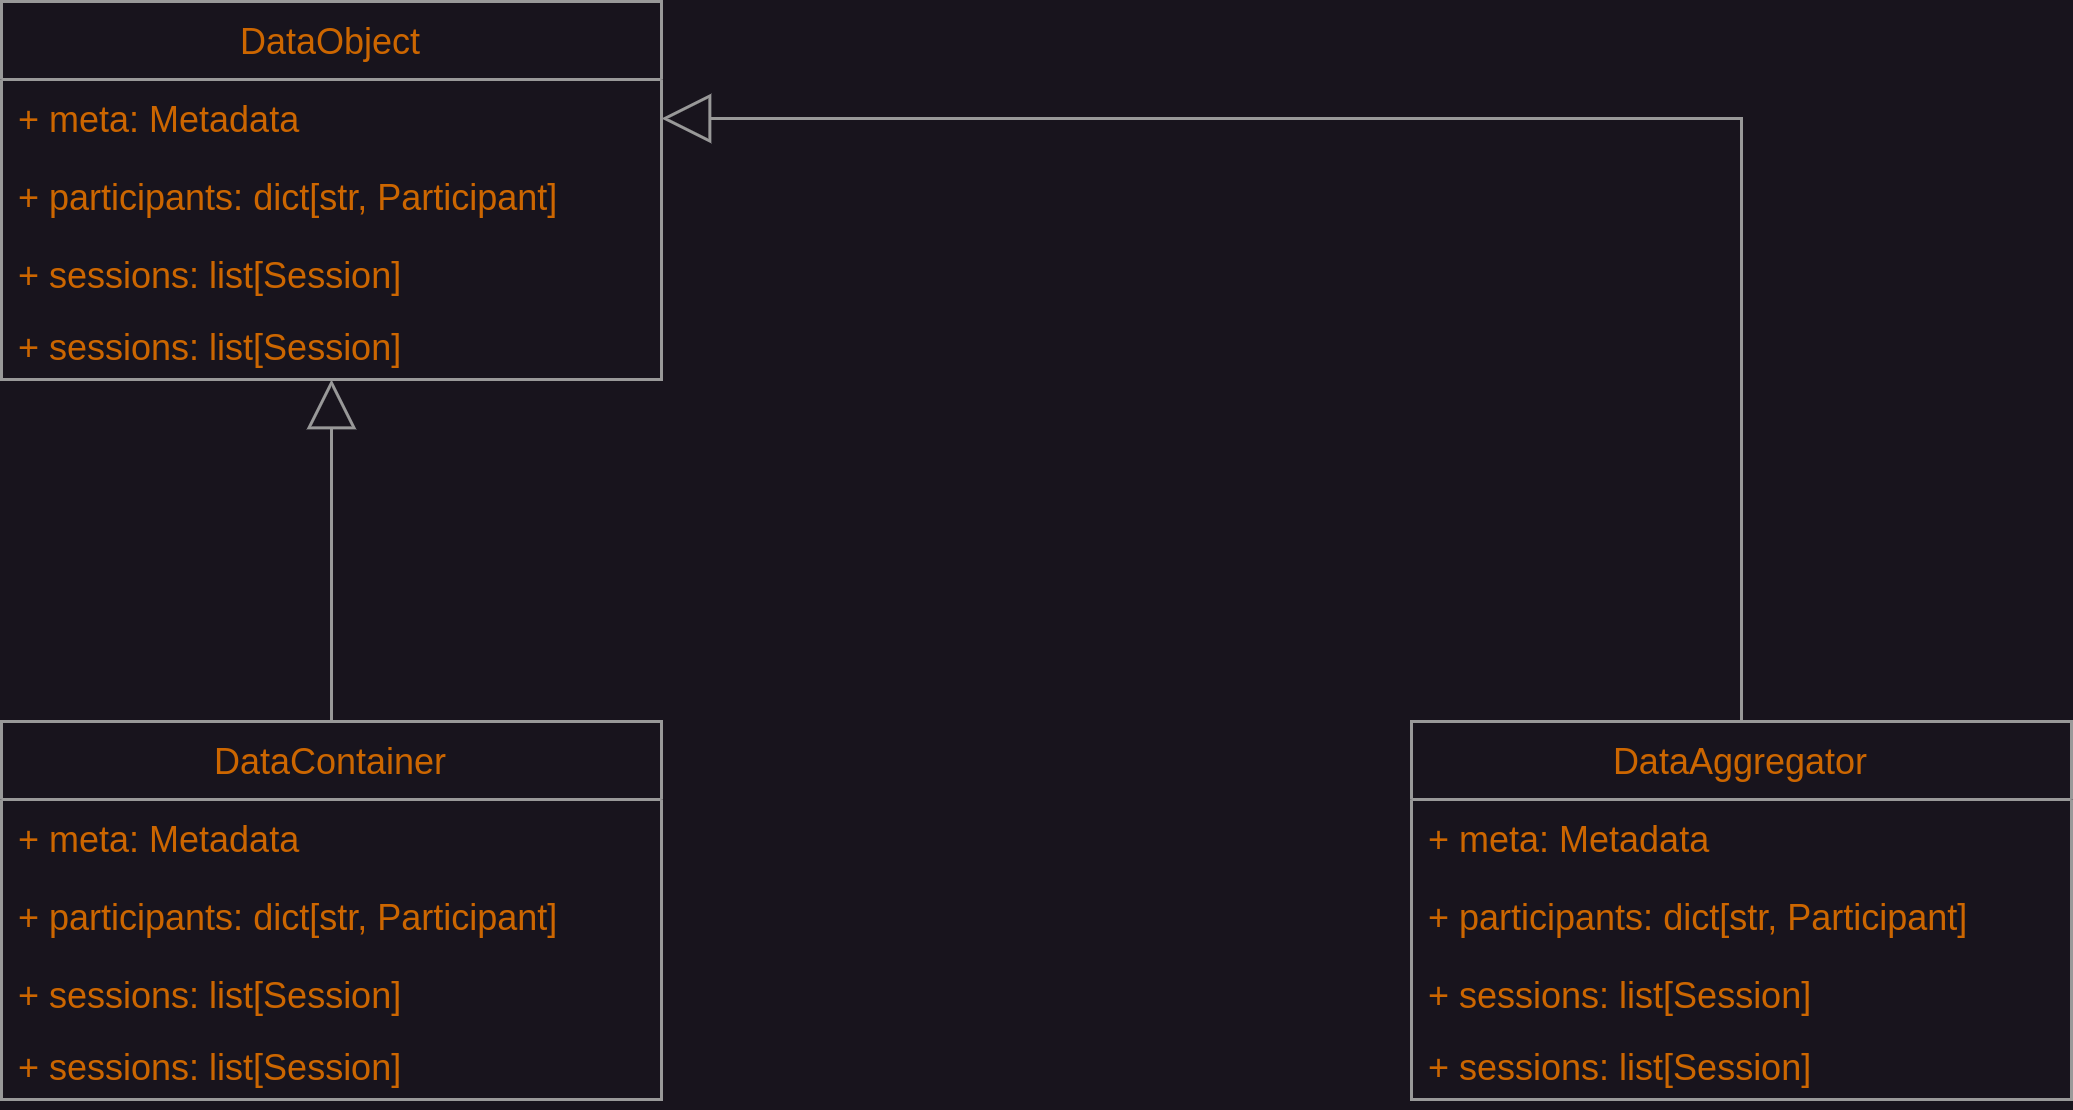

The diagram above was exported from draw.io. Its source (the exported page's mxGraphModel, read from the mxfile embedded in the PNG):
<mxGraphModel dx="1434" dy="838" grid="1" gridSize="10" guides="1" tooltips="1" connect="1" arrows="1" fold="1" page="1" pageScale="1" pageWidth="1169" pageHeight="827" math="0" shadow="0">
  <root>
    <mxCell id="0" />
    <mxCell id="1" parent="0" />
    <mxCell id="EM2CB-ThnirYC3_ZTbwj-1" value="DataObject" style="swimlane;fontStyle=0;childLayout=stackLayout;horizontal=1;startSize=26;fillColor=none;horizontalStack=0;resizeParent=1;resizeParentMax=0;resizeLast=0;collapsible=1;marginBottom=0;labelBorderColor=none;fontColor=#CC6600;strokeColor=#999999;" vertex="1" parent="1">
      <mxGeometry x="240" y="40" width="220" height="126" as="geometry" />
    </mxCell>
    <mxCell id="EM2CB-ThnirYC3_ZTbwj-2" value="+ meta: Metadata" style="text;strokeColor=none;fillColor=none;align=left;verticalAlign=top;spacingLeft=4;spacingRight=4;overflow=hidden;rotatable=0;points=[[0,0.5],[1,0.5]];portConstraint=eastwest;labelBorderColor=none;fontColor=#CC6600;" vertex="1" parent="EM2CB-ThnirYC3_ZTbwj-1">
      <mxGeometry y="26" width="220" height="26" as="geometry" />
    </mxCell>
    <mxCell id="EM2CB-ThnirYC3_ZTbwj-3" value="+ participants: dict[str, Participant]" style="text;strokeColor=none;fillColor=none;align=left;verticalAlign=top;spacingLeft=4;spacingRight=4;overflow=hidden;rotatable=0;points=[[0,0.5],[1,0.5]];portConstraint=eastwest;labelBorderColor=none;fontColor=#CC6600;" vertex="1" parent="EM2CB-ThnirYC3_ZTbwj-1">
      <mxGeometry y="52" width="220" height="26" as="geometry" />
    </mxCell>
    <mxCell id="EM2CB-ThnirYC3_ZTbwj-18" value="+ sessions: list[Session]" style="text;strokeColor=none;fillColor=none;align=left;verticalAlign=top;spacingLeft=4;spacingRight=4;overflow=hidden;rotatable=0;points=[[0,0.5],[1,0.5]];portConstraint=eastwest;labelBorderColor=none;fontColor=#CC6600;" vertex="1" parent="EM2CB-ThnirYC3_ZTbwj-1">
      <mxGeometry y="78" width="220" height="24" as="geometry" />
    </mxCell>
    <mxCell id="EM2CB-ThnirYC3_ZTbwj-4" value="+ sessions: list[Session]" style="text;strokeColor=none;fillColor=none;align=left;verticalAlign=top;spacingLeft=4;spacingRight=4;overflow=hidden;rotatable=0;points=[[0,0.5],[1,0.5]];portConstraint=eastwest;labelBorderColor=none;fontColor=#CC6600;" vertex="1" parent="EM2CB-ThnirYC3_ZTbwj-1">
      <mxGeometry y="102" width="220" height="24" as="geometry" />
    </mxCell>
    <mxCell id="EM2CB-ThnirYC3_ZTbwj-11" value="" style="endArrow=none;html=1;endSize=12;startArrow=block;startSize=14;startFill=0;edgeStyle=orthogonalEdgeStyle;rounded=0;fontColor=#CC6600;entryX=0.5;entryY=0;entryDx=0;entryDy=0;strokeColor=#999999;endFill=0;" edge="1" parent="1" source="EM2CB-ThnirYC3_ZTbwj-1" target="EM2CB-ThnirYC3_ZTbwj-24">
      <mxGeometry relative="1" as="geometry">
        <mxPoint x="340" y="150" as="sourcePoint" />
        <mxPoint x="350" y="270" as="targetPoint" />
      </mxGeometry>
    </mxCell>
    <mxCell id="EM2CB-ThnirYC3_ZTbwj-13" value="" style="endArrow=none;html=1;endSize=12;startArrow=block;startSize=14;startFill=0;edgeStyle=orthogonalEdgeStyle;rounded=0;fontColor=#CC6600;strokeColor=#999999;exitX=1;exitY=0.5;exitDx=0;exitDy=0;endFill=0;entryX=0.5;entryY=0;entryDx=0;entryDy=0;" edge="1" parent="1" source="EM2CB-ThnirYC3_ZTbwj-2" target="EM2CB-ThnirYC3_ZTbwj-19">
      <mxGeometry relative="1" as="geometry">
        <mxPoint x="638" y="190" as="sourcePoint" />
        <mxPoint x="680" y="230" as="targetPoint" />
      </mxGeometry>
    </mxCell>
    <mxCell id="EM2CB-ThnirYC3_ZTbwj-19" value="DataAggregator" style="swimlane;fontStyle=0;childLayout=stackLayout;horizontal=1;startSize=26;fillColor=none;horizontalStack=0;resizeParent=1;resizeParentMax=0;resizeLast=0;collapsible=1;marginBottom=0;labelBorderColor=none;fontColor=#CC6600;strokeColor=#999999;" vertex="1" parent="1">
      <mxGeometry x="710" y="280" width="220" height="126" as="geometry" />
    </mxCell>
    <mxCell id="EM2CB-ThnirYC3_ZTbwj-20" value="+ meta: Metadata" style="text;strokeColor=none;fillColor=none;align=left;verticalAlign=top;spacingLeft=4;spacingRight=4;overflow=hidden;rotatable=0;points=[[0,0.5],[1,0.5]];portConstraint=eastwest;labelBorderColor=none;fontColor=#CC6600;" vertex="1" parent="EM2CB-ThnirYC3_ZTbwj-19">
      <mxGeometry y="26" width="220" height="26" as="geometry" />
    </mxCell>
    <mxCell id="EM2CB-ThnirYC3_ZTbwj-21" value="+ participants: dict[str, Participant]" style="text;strokeColor=none;fillColor=none;align=left;verticalAlign=top;spacingLeft=4;spacingRight=4;overflow=hidden;rotatable=0;points=[[0,0.5],[1,0.5]];portConstraint=eastwest;labelBorderColor=none;fontColor=#CC6600;" vertex="1" parent="EM2CB-ThnirYC3_ZTbwj-19">
      <mxGeometry y="52" width="220" height="26" as="geometry" />
    </mxCell>
    <mxCell id="EM2CB-ThnirYC3_ZTbwj-22" value="+ sessions: list[Session]" style="text;strokeColor=none;fillColor=none;align=left;verticalAlign=top;spacingLeft=4;spacingRight=4;overflow=hidden;rotatable=0;points=[[0,0.5],[1,0.5]];portConstraint=eastwest;labelBorderColor=none;fontColor=#CC6600;" vertex="1" parent="EM2CB-ThnirYC3_ZTbwj-19">
      <mxGeometry y="78" width="220" height="24" as="geometry" />
    </mxCell>
    <mxCell id="EM2CB-ThnirYC3_ZTbwj-23" value="+ sessions: list[Session]" style="text;strokeColor=none;fillColor=none;align=left;verticalAlign=top;spacingLeft=4;spacingRight=4;overflow=hidden;rotatable=0;points=[[0,0.5],[1,0.5]];portConstraint=eastwest;labelBorderColor=none;fontColor=#CC6600;" vertex="1" parent="EM2CB-ThnirYC3_ZTbwj-19">
      <mxGeometry y="102" width="220" height="24" as="geometry" />
    </mxCell>
    <mxCell id="EM2CB-ThnirYC3_ZTbwj-24" value="DataContainer" style="swimlane;fontStyle=0;childLayout=stackLayout;horizontal=1;startSize=26;fillColor=none;horizontalStack=0;resizeParent=1;resizeParentMax=0;resizeLast=0;collapsible=1;marginBottom=0;labelBorderColor=none;fontColor=#CC6600;strokeColor=#999999;" vertex="1" parent="1">
      <mxGeometry x="240" y="280" width="220" height="126" as="geometry" />
    </mxCell>
    <mxCell id="EM2CB-ThnirYC3_ZTbwj-25" value="+ meta: Metadata" style="text;strokeColor=none;fillColor=none;align=left;verticalAlign=top;spacingLeft=4;spacingRight=4;overflow=hidden;rotatable=0;points=[[0,0.5],[1,0.5]];portConstraint=eastwest;labelBorderColor=none;fontColor=#CC6600;" vertex="1" parent="EM2CB-ThnirYC3_ZTbwj-24">
      <mxGeometry y="26" width="220" height="26" as="geometry" />
    </mxCell>
    <mxCell id="EM2CB-ThnirYC3_ZTbwj-26" value="+ participants: dict[str, Participant]" style="text;strokeColor=none;fillColor=none;align=left;verticalAlign=top;spacingLeft=4;spacingRight=4;overflow=hidden;rotatable=0;points=[[0,0.5],[1,0.5]];portConstraint=eastwest;labelBorderColor=none;fontColor=#CC6600;" vertex="1" parent="EM2CB-ThnirYC3_ZTbwj-24">
      <mxGeometry y="52" width="220" height="26" as="geometry" />
    </mxCell>
    <mxCell id="EM2CB-ThnirYC3_ZTbwj-27" value="+ sessions: list[Session]" style="text;strokeColor=none;fillColor=none;align=left;verticalAlign=top;spacingLeft=4;spacingRight=4;overflow=hidden;rotatable=0;points=[[0,0.5],[1,0.5]];portConstraint=eastwest;labelBorderColor=none;fontColor=#CC6600;" vertex="1" parent="EM2CB-ThnirYC3_ZTbwj-24">
      <mxGeometry y="78" width="220" height="24" as="geometry" />
    </mxCell>
    <mxCell id="EM2CB-ThnirYC3_ZTbwj-28" value="+ sessions: list[Session]" style="text;strokeColor=none;fillColor=none;align=left;verticalAlign=top;spacingLeft=4;spacingRight=4;overflow=hidden;rotatable=0;points=[[0,0.5],[1,0.5]];portConstraint=eastwest;labelBorderColor=none;fontColor=#CC6600;" vertex="1" parent="EM2CB-ThnirYC3_ZTbwj-24">
      <mxGeometry y="102" width="220" height="24" as="geometry" />
    </mxCell>
  </root>
</mxGraphModel>